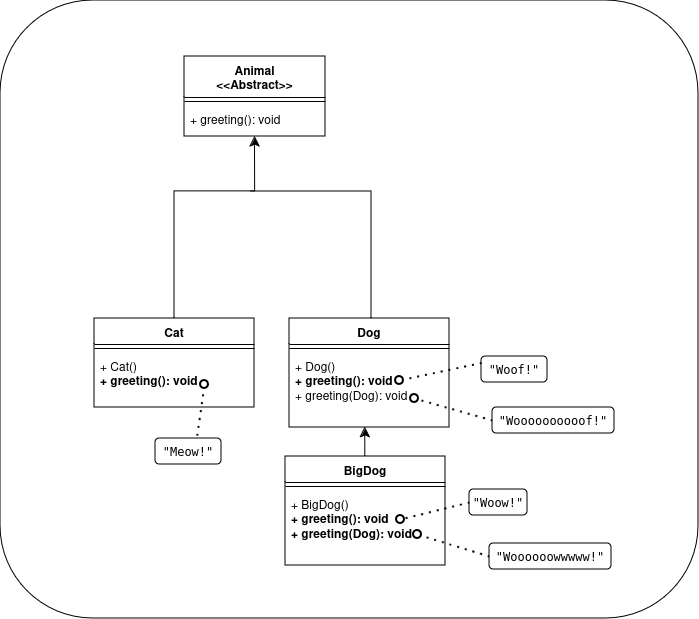

The diagram above was exported from draw.io. Its source (the exported page's mxGraphModel, read from the mxfile embedded in the PNG):
<mxGraphModel dx="2160" dy="1432" grid="0" gridSize="10" guides="1" tooltips="1" connect="1" arrows="1" fold="1" page="0" pageScale="1" pageWidth="827" pageHeight="1169" math="0" shadow="0">
  <root>
    <mxCell id="0" />
    <mxCell id="1" parent="0" />
    <mxCell id="Ohh400iFwTXzFekWTogd-47" value="" style="rounded=1;whiteSpace=wrap;html=1;" vertex="1" parent="1">
      <mxGeometry x="-38" y="-106" width="698" height="618" as="geometry" />
    </mxCell>
    <mxCell id="Ohh400iFwTXzFekWTogd-1" value="&lt;div&gt;Animal&lt;/div&gt;&lt;div&gt;&amp;lt;&amp;lt;Abstract&amp;gt;&amp;gt;&lt;br&gt;&lt;/div&gt;" style="swimlane;fontStyle=1;align=center;verticalAlign=top;childLayout=stackLayout;horizontal=1;startSize=41;horizontalStack=0;resizeParent=1;resizeParentMax=0;resizeLast=0;collapsible=1;marginBottom=0;whiteSpace=wrap;html=1;" vertex="1" parent="1">
      <mxGeometry x="146" y="-50" width="141" height="80" as="geometry" />
    </mxCell>
    <mxCell id="Ohh400iFwTXzFekWTogd-3" value="" style="line;strokeWidth=1;fillColor=none;align=left;verticalAlign=middle;spacingTop=-1;spacingLeft=3;spacingRight=3;rotatable=0;labelPosition=right;points=[];portConstraint=eastwest;strokeColor=inherit;" vertex="1" parent="Ohh400iFwTXzFekWTogd-1">
      <mxGeometry y="41" width="141" height="8" as="geometry" />
    </mxCell>
    <mxCell id="Ohh400iFwTXzFekWTogd-4" value="+ greeting(): void" style="text;strokeColor=none;fillColor=none;align=left;verticalAlign=top;spacingLeft=4;spacingRight=4;overflow=hidden;rotatable=0;points=[[0,0.5],[1,0.5]];portConstraint=eastwest;whiteSpace=wrap;html=1;" vertex="1" parent="Ohh400iFwTXzFekWTogd-1">
      <mxGeometry y="49" width="141" height="31" as="geometry" />
    </mxCell>
    <mxCell id="Ohh400iFwTXzFekWTogd-14" style="edgeStyle=orthogonalEdgeStyle;rounded=0;orthogonalLoop=1;jettySize=auto;html=1;fontSize=12;startSize=8;endSize=8;entryX=0.5;entryY=1;entryDx=0;entryDy=0;" edge="1" parent="1" source="Ohh400iFwTXzFekWTogd-5" target="Ohh400iFwTXzFekWTogd-1">
      <mxGeometry relative="1" as="geometry">
        <mxPoint x="87" y="33" as="targetPoint" />
        <Array as="points">
          <mxPoint x="136" y="85" />
          <mxPoint x="217" y="85" />
        </Array>
      </mxGeometry>
    </mxCell>
    <mxCell id="Ohh400iFwTXzFekWTogd-5" value="Cat" style="swimlane;fontStyle=1;align=center;verticalAlign=top;childLayout=stackLayout;horizontal=1;startSize=26;horizontalStack=0;resizeParent=1;resizeParentMax=0;resizeLast=0;collapsible=1;marginBottom=0;whiteSpace=wrap;html=1;" vertex="1" parent="1">
      <mxGeometry x="56" y="212" width="160" height="89" as="geometry" />
    </mxCell>
    <mxCell id="Ohh400iFwTXzFekWTogd-7" value="" style="line;strokeWidth=1;fillColor=none;align=left;verticalAlign=middle;spacingTop=-1;spacingLeft=3;spacingRight=3;rotatable=0;labelPosition=right;points=[];portConstraint=eastwest;strokeColor=inherit;" vertex="1" parent="Ohh400iFwTXzFekWTogd-5">
      <mxGeometry y="26" width="160" height="8" as="geometry" />
    </mxCell>
    <mxCell id="Ohh400iFwTXzFekWTogd-8" value="&lt;div&gt;+ Cat()&lt;b&gt;&lt;br&gt;&lt;/b&gt;&lt;/div&gt;&lt;div&gt;&lt;b&gt;+ greeting(): void&lt;/b&gt;&lt;/div&gt;" style="text;strokeColor=none;fillColor=none;align=left;verticalAlign=top;spacingLeft=4;spacingRight=4;overflow=hidden;rotatable=0;points=[[0,0.5],[1,0.5]];portConstraint=eastwest;whiteSpace=wrap;html=1;" vertex="1" parent="Ohh400iFwTXzFekWTogd-5">
      <mxGeometry y="34" width="160" height="55" as="geometry" />
    </mxCell>
    <mxCell id="Ohh400iFwTXzFekWTogd-19" style="edgeStyle=orthogonalEdgeStyle;rounded=0;orthogonalLoop=1;jettySize=auto;html=1;fontSize=12;startSize=8;endSize=8;endArrow=none;endFill=0;" edge="1" parent="1" source="Ohh400iFwTXzFekWTogd-20">
      <mxGeometry relative="1" as="geometry">
        <mxPoint x="212" y="85" as="targetPoint" />
        <Array as="points">
          <mxPoint x="333" y="85" />
          <mxPoint x="233" y="85" />
        </Array>
      </mxGeometry>
    </mxCell>
    <mxCell id="Ohh400iFwTXzFekWTogd-20" value="Dog" style="swimlane;fontStyle=1;align=center;verticalAlign=top;childLayout=stackLayout;horizontal=1;startSize=26;horizontalStack=0;resizeParent=1;resizeParentMax=0;resizeLast=0;collapsible=1;marginBottom=0;whiteSpace=wrap;html=1;" vertex="1" parent="1">
      <mxGeometry x="251" y="212" width="160" height="109" as="geometry" />
    </mxCell>
    <mxCell id="Ohh400iFwTXzFekWTogd-21" value="" style="line;strokeWidth=1;fillColor=none;align=left;verticalAlign=middle;spacingTop=-1;spacingLeft=3;spacingRight=3;rotatable=0;labelPosition=right;points=[];portConstraint=eastwest;strokeColor=inherit;" vertex="1" parent="Ohh400iFwTXzFekWTogd-20">
      <mxGeometry y="26" width="160" height="8" as="geometry" />
    </mxCell>
    <mxCell id="Ohh400iFwTXzFekWTogd-22" value="&lt;div&gt;+ Dog()&lt;b&gt;&lt;br&gt;&lt;/b&gt;&lt;/div&gt;&lt;div&gt;&lt;b&gt;+ greeting(): void&lt;/b&gt;&lt;/div&gt;&lt;div&gt;+ greeting(Dog): void&lt;/div&gt;" style="text;strokeColor=none;fillColor=none;align=left;verticalAlign=top;spacingLeft=4;spacingRight=4;overflow=hidden;rotatable=0;points=[[0,0.5],[1,0.5]];portConstraint=eastwest;whiteSpace=wrap;html=1;" vertex="1" parent="Ohh400iFwTXzFekWTogd-20">
      <mxGeometry y="34" width="160" height="75" as="geometry" />
    </mxCell>
    <mxCell id="Ohh400iFwTXzFekWTogd-41" value="" style="endArrow=oval;dashed=1;html=1;dashPattern=1 3;strokeWidth=2;rounded=0;fontSize=12;startSize=8;endSize=8;curved=1;exitX=0;exitY=0.5;exitDx=0;exitDy=0;endFill=0;entryX=0.688;entryY=0.373;entryDx=0;entryDy=0;entryPerimeter=0;" edge="1" parent="Ohh400iFwTXzFekWTogd-20" source="Ohh400iFwTXzFekWTogd-40">
      <mxGeometry width="50" height="50" relative="1" as="geometry">
        <mxPoint x="208" y="86.5" as="sourcePoint" />
        <mxPoint x="125" y="80" as="targetPoint" />
      </mxGeometry>
    </mxCell>
    <mxCell id="Ohh400iFwTXzFekWTogd-27" value="BigDog" style="swimlane;fontStyle=1;align=center;verticalAlign=top;childLayout=stackLayout;horizontal=1;startSize=26;horizontalStack=0;resizeParent=1;resizeParentMax=0;resizeLast=0;collapsible=1;marginBottom=0;whiteSpace=wrap;html=1;" vertex="1" parent="1">
      <mxGeometry x="247" y="350" width="160" height="109" as="geometry" />
    </mxCell>
    <mxCell id="Ohh400iFwTXzFekWTogd-28" value="" style="line;strokeWidth=1;fillColor=none;align=left;verticalAlign=middle;spacingTop=-1;spacingLeft=3;spacingRight=3;rotatable=0;labelPosition=right;points=[];portConstraint=eastwest;strokeColor=inherit;" vertex="1" parent="Ohh400iFwTXzFekWTogd-27">
      <mxGeometry y="26" width="160" height="8" as="geometry" />
    </mxCell>
    <mxCell id="Ohh400iFwTXzFekWTogd-29" value="&lt;div&gt;+ BigDog()&lt;b&gt;&lt;br&gt;&lt;/b&gt;&lt;/div&gt;&lt;div&gt;&lt;b&gt;+ greeting(): void&lt;/b&gt;&lt;/div&gt;&lt;div&gt;&lt;b&gt;+ greeting(Dog): void&lt;/b&gt;&lt;/div&gt;" style="text;strokeColor=none;fillColor=none;align=left;verticalAlign=top;spacingLeft=4;spacingRight=4;overflow=hidden;rotatable=0;points=[[0,0.5],[1,0.5]];portConstraint=eastwest;whiteSpace=wrap;html=1;" vertex="1" parent="Ohh400iFwTXzFekWTogd-27">
      <mxGeometry y="34" width="160" height="75" as="geometry" />
    </mxCell>
    <mxCell id="Ohh400iFwTXzFekWTogd-30" style="edgeStyle=none;curved=1;rounded=0;orthogonalLoop=1;jettySize=auto;html=1;entryX=0.473;entryY=0.996;entryDx=0;entryDy=0;entryPerimeter=0;fontSize=12;startSize=8;endSize=8;" edge="1" parent="1" source="Ohh400iFwTXzFekWTogd-27" target="Ohh400iFwTXzFekWTogd-22">
      <mxGeometry relative="1" as="geometry" />
    </mxCell>
    <mxCell id="Ohh400iFwTXzFekWTogd-31" value="&lt;pre class=&quot;color-example&quot;&gt;&quot;Meow!&quot;&lt;/pre&gt;" style="rounded=1;whiteSpace=wrap;html=1;" vertex="1" parent="1">
      <mxGeometry x="117" y="332" width="66" height="26" as="geometry" />
    </mxCell>
    <mxCell id="Ohh400iFwTXzFekWTogd-37" value="" style="endArrow=oval;dashed=1;html=1;dashPattern=1 3;strokeWidth=2;rounded=0;fontSize=12;startSize=8;endSize=8;curved=1;exitX=0.633;exitY=-0.108;exitDx=0;exitDy=0;endFill=0;entryX=0.688;entryY=0.582;entryDx=0;entryDy=0;entryPerimeter=0;exitPerimeter=0;" edge="1" parent="1" source="Ohh400iFwTXzFekWTogd-31" target="Ohh400iFwTXzFekWTogd-8">
      <mxGeometry width="50" height="50" relative="1" as="geometry">
        <mxPoint x="-4" y="271.5000000000001" as="sourcePoint" />
        <mxPoint x="64" y="275.5" as="targetPoint" />
      </mxGeometry>
    </mxCell>
    <mxCell id="Ohh400iFwTXzFekWTogd-38" value="&lt;pre class=&quot;color-example&quot;&gt;&quot;Woof!&quot;&lt;/pre&gt;" style="rounded=1;whiteSpace=wrap;html=1;" vertex="1" parent="1">
      <mxGeometry x="443" y="250" width="66" height="26" as="geometry" />
    </mxCell>
    <mxCell id="Ohh400iFwTXzFekWTogd-39" value="" style="endArrow=oval;dashed=1;html=1;dashPattern=1 3;strokeWidth=2;rounded=0;fontSize=12;startSize=8;endSize=8;curved=1;exitX=0;exitY=0.25;exitDx=0;exitDy=0;endFill=0;entryX=0.688;entryY=0.373;entryDx=0;entryDy=0;entryPerimeter=0;" edge="1" parent="1" source="Ohh400iFwTXzFekWTogd-38" target="Ohh400iFwTXzFekWTogd-22">
      <mxGeometry width="50" height="50" relative="1" as="geometry">
        <mxPoint x="333.96" y="236.31000000000012" as="sourcePoint" />
        <mxPoint x="377" y="292" as="targetPoint" />
      </mxGeometry>
    </mxCell>
    <mxCell id="Ohh400iFwTXzFekWTogd-40" value="&lt;pre class=&quot;color-example&quot;&gt;&quot;Woooooooooof!&quot;&lt;/pre&gt;" style="rounded=1;whiteSpace=wrap;html=1;" vertex="1" parent="1">
      <mxGeometry x="454" y="301" width="122" height="26" as="geometry" />
    </mxCell>
    <mxCell id="Ohh400iFwTXzFekWTogd-42" value="" style="endArrow=oval;dashed=1;html=1;dashPattern=1 3;strokeWidth=2;rounded=0;fontSize=12;startSize=8;endSize=8;curved=1;exitX=0;exitY=0.5;exitDx=0;exitDy=0;endFill=0;entryX=0.688;entryY=0.373;entryDx=0;entryDy=0;entryPerimeter=0;" edge="1" parent="1" source="Ohh400iFwTXzFekWTogd-43">
      <mxGeometry width="50" height="50" relative="1" as="geometry">
        <mxPoint x="445" y="419.5" as="sourcePoint" />
        <mxPoint x="362" y="413" as="targetPoint" />
      </mxGeometry>
    </mxCell>
    <mxCell id="Ohh400iFwTXzFekWTogd-43" value="&lt;pre class=&quot;color-example&quot;&gt;&quot;Woow!&quot;&lt;/pre&gt;" style="rounded=1;whiteSpace=wrap;html=1;" vertex="1" parent="1">
      <mxGeometry x="431" y="383" width="58" height="26" as="geometry" />
    </mxCell>
    <mxCell id="Ohh400iFwTXzFekWTogd-44" value="" style="endArrow=oval;dashed=1;html=1;dashPattern=1 3;strokeWidth=2;rounded=0;fontSize=12;startSize=8;endSize=8;curved=1;exitX=0;exitY=0.5;exitDx=0;exitDy=0;endFill=0;" edge="1" parent="1" source="Ohh400iFwTXzFekWTogd-45">
      <mxGeometry width="50" height="50" relative="1" as="geometry">
        <mxPoint x="456" y="434.5" as="sourcePoint" />
        <mxPoint x="379" y="428" as="targetPoint" />
      </mxGeometry>
    </mxCell>
    <mxCell id="Ohh400iFwTXzFekWTogd-45" value="&lt;pre class=&quot;color-example&quot;&gt;&quot;Woooooowwwww!&quot;&lt;/pre&gt;" style="rounded=1;whiteSpace=wrap;html=1;" vertex="1" parent="1">
      <mxGeometry x="451" y="437" width="122" height="26" as="geometry" />
    </mxCell>
  </root>
</mxGraphModel>